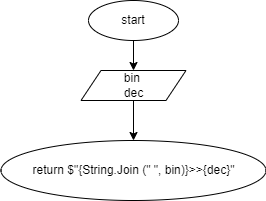

The diagram above was exported from draw.io. Its source (the exported page's mxGraphModel, read from the mxfile embedded in the PNG):
<mxGraphModel dx="779" dy="287" grid="1" gridSize="10" guides="1" tooltips="1" connect="1" arrows="1" fold="1" page="1" pageScale="1" pageWidth="850" pageHeight="1100" math="0" shadow="0">
  <root>
    <mxCell id="0" />
    <mxCell id="1" parent="0" />
    <mxCell id="4" value="" style="edgeStyle=none;html=1;" edge="1" parent="1" source="2" target="3">
      <mxGeometry relative="1" as="geometry" />
    </mxCell>
    <mxCell id="2" value="start" style="ellipse;whiteSpace=wrap;html=1;" vertex="1" parent="1">
      <mxGeometry x="180" y="30" width="90" height="40" as="geometry" />
    </mxCell>
    <mxCell id="6" value="" style="edgeStyle=none;html=1;" edge="1" parent="1" source="3" target="5">
      <mxGeometry relative="1" as="geometry" />
    </mxCell>
    <mxCell id="3" value="bin&amp;nbsp;&lt;br&gt;dec" style="shape=parallelogram;perimeter=parallelogramPerimeter;whiteSpace=wrap;html=1;fixedSize=1;" vertex="1" parent="1">
      <mxGeometry x="172.5" y="100" width="105" height="30" as="geometry" />
    </mxCell>
    <mxCell id="5" value="return $&quot;{String.Join (&quot; &quot;, bin)}&amp;gt;&amp;gt;{dec}&quot;" style="ellipse;whiteSpace=wrap;html=1;" vertex="1" parent="1">
      <mxGeometry x="92.5" y="170" width="265" height="60" as="geometry" />
    </mxCell>
  </root>
</mxGraphModel>